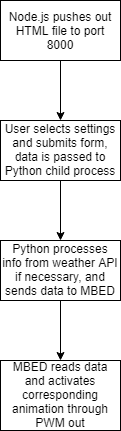

The diagram above was exported from draw.io. Its source (the exported page's mxGraphModel, read from the mxfile embedded in the PNG):
<mxGraphModel dx="1010" dy="550" grid="1" gridSize="10" guides="1" tooltips="1" connect="1" arrows="1" fold="1" page="1" pageScale="1" pageWidth="850" pageHeight="1100" math="0" shadow="0">
  <root>
    <mxCell id="0" />
    <mxCell id="1" parent="0" />
    <mxCell id="b7I3bH7CCI7hq6l1KXRu-1" value="Node.js pushes out HTML file to port 8000" style="rounded=0;whiteSpace=wrap;html=1;" vertex="1" parent="1">
      <mxGeometry x="180" y="50" width="120" height="60" as="geometry" />
    </mxCell>
    <mxCell id="b7I3bH7CCI7hq6l1KXRu-2" value="User selects settings and submits form, data is passed to Python child process" style="rounded=0;whiteSpace=wrap;html=1;" vertex="1" parent="1">
      <mxGeometry x="180" y="170" width="120" height="60" as="geometry" />
    </mxCell>
    <mxCell id="b7I3bH7CCI7hq6l1KXRu-6" value="" style="endArrow=classic;html=1;exitX=0.5;exitY=1;exitDx=0;exitDy=0;entryX=0.5;entryY=0;entryDx=0;entryDy=0;" edge="1" parent="1" source="b7I3bH7CCI7hq6l1KXRu-1" target="b7I3bH7CCI7hq6l1KXRu-2">
      <mxGeometry width="50" height="50" relative="1" as="geometry">
        <mxPoint x="180" y="310" as="sourcePoint" />
        <mxPoint x="230" y="260" as="targetPoint" />
      </mxGeometry>
    </mxCell>
    <mxCell id="b7I3bH7CCI7hq6l1KXRu-7" value="Python processes info from weather API if necessary, and sends data to MBED" style="rounded=0;whiteSpace=wrap;html=1;" vertex="1" parent="1">
      <mxGeometry x="180" y="290" width="120" height="60" as="geometry" />
    </mxCell>
    <mxCell id="b7I3bH7CCI7hq6l1KXRu-8" value="" style="endArrow=classic;html=1;entryX=0.5;entryY=0;entryDx=0;entryDy=0;" edge="1" parent="1" source="b7I3bH7CCI7hq6l1KXRu-2" target="b7I3bH7CCI7hq6l1KXRu-7">
      <mxGeometry width="50" height="50" relative="1" as="geometry">
        <mxPoint x="180" y="420" as="sourcePoint" />
        <mxPoint x="230" y="370" as="targetPoint" />
      </mxGeometry>
    </mxCell>
    <mxCell id="b7I3bH7CCI7hq6l1KXRu-9" value="MBED reads data and activates corresponding animation through PWM out" style="rounded=0;whiteSpace=wrap;html=1;" vertex="1" parent="1">
      <mxGeometry x="180" y="410" width="120" height="70" as="geometry" />
    </mxCell>
    <mxCell id="b7I3bH7CCI7hq6l1KXRu-10" value="" style="endArrow=classic;html=1;exitX=0.5;exitY=1;exitDx=0;exitDy=0;entryX=0.5;entryY=0;entryDx=0;entryDy=0;" edge="1" parent="1" source="b7I3bH7CCI7hq6l1KXRu-7" target="b7I3bH7CCI7hq6l1KXRu-9">
      <mxGeometry width="50" height="50" relative="1" as="geometry">
        <mxPoint x="180" y="550" as="sourcePoint" />
        <mxPoint x="230" y="500" as="targetPoint" />
      </mxGeometry>
    </mxCell>
  </root>
</mxGraphModel>